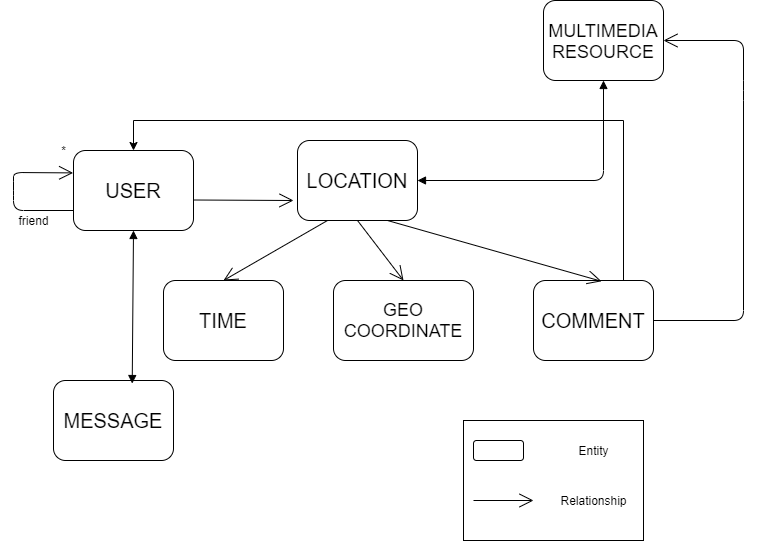

The diagram above was exported from draw.io. Its source (the exported page's mxGraphModel, read from the mxfile embedded in the PNG):
<mxGraphModel dx="1218" dy="503" grid="1" gridSize="10" guides="1" tooltips="1" connect="1" arrows="1" fold="1" page="1" pageScale="1" pageWidth="827" pageHeight="1169" math="0" shadow="0">
  <root>
    <mxCell id="0" />
    <mxCell id="1" parent="0" />
    <mxCell id="aXaJYpZxv7LNyyXbB3dW-2" value="&lt;font style=&quot;font-size: 20px&quot;&gt;USER&lt;/font&gt;" style="shape=ext;rounded=1;html=1;whiteSpace=wrap;" vertex="1" parent="1">
      <mxGeometry x="130" y="170" width="120" height="80" as="geometry" />
    </mxCell>
    <mxCell id="aXaJYpZxv7LNyyXbB3dW-5" value="" style="endArrow=open;endFill=1;endSize=12;html=1;exitX=0;exitY=0.75;exitDx=0;exitDy=0;entryX=0.98;entryY=0.62;entryDx=0;entryDy=0;entryPerimeter=0;" edge="1" parent="1" source="aXaJYpZxv7LNyyXbB3dW-2">
      <mxGeometry width="160" relative="1" as="geometry">
        <mxPoint x="120" y="360" as="sourcePoint" />
        <mxPoint x="129.5999999999999" y="192.39999999999998" as="targetPoint" />
        <Array as="points">
          <mxPoint x="70" y="230" />
          <mxPoint x="70" y="210" />
          <mxPoint x="70" y="192" />
        </Array>
      </mxGeometry>
    </mxCell>
    <mxCell id="aXaJYpZxv7LNyyXbB3dW-11" value="*" style="text;html=1;align=center;verticalAlign=middle;resizable=0;points=[];autosize=1;" vertex="1" parent="1">
      <mxGeometry x="110" y="160" width="20" height="20" as="geometry" />
    </mxCell>
    <mxCell id="aXaJYpZxv7LNyyXbB3dW-13" value="&lt;font style=&quot;font-size: 20px&quot;&gt;LOCATION&lt;/font&gt;" style="shape=ext;rounded=1;html=1;whiteSpace=wrap;" vertex="1" parent="1">
      <mxGeometry x="354" y="160" width="120" height="80" as="geometry" />
    </mxCell>
    <mxCell id="aXaJYpZxv7LNyyXbB3dW-14" value="" style="endArrow=open;endFill=1;endSize=12;html=1;" edge="1" parent="1">
      <mxGeometry width="160" relative="1" as="geometry">
        <mxPoint x="250" y="219.5" as="sourcePoint" />
        <mxPoint x="350" y="220" as="targetPoint" />
      </mxGeometry>
    </mxCell>
    <mxCell id="aXaJYpZxv7LNyyXbB3dW-15" value="&lt;font style=&quot;font-size: 20px&quot;&gt;TIME&lt;/font&gt;" style="shape=ext;rounded=1;html=1;whiteSpace=wrap;" vertex="1" parent="1">
      <mxGeometry x="220" y="300" width="120" height="80" as="geometry" />
    </mxCell>
    <mxCell id="aXaJYpZxv7LNyyXbB3dW-16" value="&lt;font style=&quot;font-size: 18px&quot;&gt;GEO COORDINATE&lt;/font&gt;" style="shape=ext;rounded=1;html=1;whiteSpace=wrap;" vertex="1" parent="1">
      <mxGeometry x="390" y="300" width="140" height="80" as="geometry" />
    </mxCell>
    <mxCell id="aXaJYpZxv7LNyyXbB3dW-33" style="edgeStyle=orthogonalEdgeStyle;rounded=0;orthogonalLoop=1;jettySize=auto;html=1;exitX=0.75;exitY=0;exitDx=0;exitDy=0;entryX=0.5;entryY=0;entryDx=0;entryDy=0;" edge="1" parent="1" source="aXaJYpZxv7LNyyXbB3dW-17" target="aXaJYpZxv7LNyyXbB3dW-2">
      <mxGeometry relative="1" as="geometry">
        <Array as="points">
          <mxPoint x="680" y="140" />
          <mxPoint x="190" y="140" />
        </Array>
      </mxGeometry>
    </mxCell>
    <mxCell id="aXaJYpZxv7LNyyXbB3dW-17" value="&lt;span style=&quot;font-size: 20px&quot;&gt;COMMENT&lt;br&gt;&lt;/span&gt;" style="shape=ext;rounded=1;html=1;whiteSpace=wrap;" vertex="1" parent="1">
      <mxGeometry x="590" y="300" width="120" height="80" as="geometry" />
    </mxCell>
    <mxCell id="aXaJYpZxv7LNyyXbB3dW-18" value="" style="endArrow=open;endFill=1;endSize=12;html=1;exitX=0.25;exitY=1;exitDx=0;exitDy=0;entryX=0.5;entryY=0;entryDx=0;entryDy=0;" edge="1" parent="1" source="aXaJYpZxv7LNyyXbB3dW-13" target="aXaJYpZxv7LNyyXbB3dW-15">
      <mxGeometry width="160" relative="1" as="geometry">
        <mxPoint x="330" y="280" as="sourcePoint" />
        <mxPoint x="490" y="280" as="targetPoint" />
      </mxGeometry>
    </mxCell>
    <mxCell id="aXaJYpZxv7LNyyXbB3dW-19" value="" style="endArrow=open;endFill=1;endSize=12;html=1;exitX=0.5;exitY=1;exitDx=0;exitDy=0;entryX=0.5;entryY=0;entryDx=0;entryDy=0;" edge="1" parent="1" source="aXaJYpZxv7LNyyXbB3dW-13" target="aXaJYpZxv7LNyyXbB3dW-16">
      <mxGeometry width="160" relative="1" as="geometry">
        <mxPoint x="390" y="260" as="sourcePoint" />
        <mxPoint x="290" y="310" as="targetPoint" />
      </mxGeometry>
    </mxCell>
    <mxCell id="aXaJYpZxv7LNyyXbB3dW-22" value="" style="endArrow=open;endFill=1;endSize=12;html=1;exitX=0.75;exitY=1;exitDx=0;exitDy=0;entryX=0.567;entryY=0.01;entryDx=0;entryDy=0;entryPerimeter=0;" edge="1" parent="1" source="aXaJYpZxv7LNyyXbB3dW-13" target="aXaJYpZxv7LNyyXbB3dW-17">
      <mxGeometry width="160" relative="1" as="geometry">
        <mxPoint x="450" y="250" as="sourcePoint" />
        <mxPoint x="500" y="300" as="targetPoint" />
      </mxGeometry>
    </mxCell>
    <mxCell id="aXaJYpZxv7LNyyXbB3dW-23" value="&lt;font style=&quot;font-size: 18px&quot;&gt;MULTIMEDIA&lt;/font&gt;&lt;span style=&quot;font-size: 20px&quot;&gt; &lt;/span&gt;&lt;font style=&quot;font-size: 18px&quot;&gt;RESOURCE&lt;/font&gt;" style="shape=ext;rounded=1;html=1;whiteSpace=wrap;" vertex="1" parent="1">
      <mxGeometry x="600" y="20" width="120" height="80" as="geometry" />
    </mxCell>
    <mxCell id="aXaJYpZxv7LNyyXbB3dW-26" value="" style="endArrow=block;startArrow=block;endFill=1;startFill=1;html=1;entryX=0.5;entryY=1;entryDx=0;entryDy=0;entryPerimeter=0;exitX=1;exitY=0.5;exitDx=0;exitDy=0;" edge="1" parent="1" source="aXaJYpZxv7LNyyXbB3dW-13" target="aXaJYpZxv7LNyyXbB3dW-23">
      <mxGeometry width="160" relative="1" as="geometry">
        <mxPoint x="490" y="200" as="sourcePoint" />
        <mxPoint x="710" y="200" as="targetPoint" />
        <Array as="points">
          <mxPoint x="660" y="200" />
        </Array>
      </mxGeometry>
    </mxCell>
    <mxCell id="aXaJYpZxv7LNyyXbB3dW-27" value="friend" style="text;html=1;align=center;verticalAlign=middle;resizable=0;points=[];autosize=1;" vertex="1" parent="1">
      <mxGeometry x="65" y="230" width="50" height="20" as="geometry" />
    </mxCell>
    <mxCell id="aXaJYpZxv7LNyyXbB3dW-28" value="&lt;font style=&quot;font-size: 20px&quot;&gt;MESSAGE&lt;/font&gt;" style="shape=ext;rounded=1;html=1;whiteSpace=wrap;" vertex="1" parent="1">
      <mxGeometry x="110" y="400" width="120" height="80" as="geometry" />
    </mxCell>
    <mxCell id="aXaJYpZxv7LNyyXbB3dW-30" value="" style="endArrow=block;startArrow=block;endFill=1;startFill=1;html=1;exitX=0.5;exitY=1;exitDx=0;exitDy=0;entryX=0.656;entryY=0.038;entryDx=0;entryDy=0;entryPerimeter=0;" edge="1" parent="1" source="aXaJYpZxv7LNyyXbB3dW-2" target="aXaJYpZxv7LNyyXbB3dW-28">
      <mxGeometry width="160" relative="1" as="geometry">
        <mxPoint x="210" y="260" as="sourcePoint" />
        <mxPoint x="370" y="260" as="targetPoint" />
      </mxGeometry>
    </mxCell>
    <mxCell id="aXaJYpZxv7LNyyXbB3dW-31" value="" style="endArrow=open;endFill=1;endSize=12;html=1;exitX=1;exitY=0.5;exitDx=0;exitDy=0;entryX=1;entryY=0.5;entryDx=0;entryDy=0;" edge="1" parent="1" source="aXaJYpZxv7LNyyXbB3dW-17" target="aXaJYpZxv7LNyyXbB3dW-23">
      <mxGeometry width="160" relative="1" as="geometry">
        <mxPoint x="620" y="260" as="sourcePoint" />
        <mxPoint x="780" y="260" as="targetPoint" />
        <Array as="points">
          <mxPoint x="800" y="340" />
          <mxPoint x="800" y="110" />
          <mxPoint x="800" y="60" />
        </Array>
      </mxGeometry>
    </mxCell>
    <mxCell id="aXaJYpZxv7LNyyXbB3dW-34" value="" style="verticalLabelPosition=bottom;verticalAlign=top;html=1;shape=mxgraph.basic.rect;fillColor2=none;strokeWidth=1;size=20;indent=5;" vertex="1" parent="1">
      <mxGeometry x="520" y="440" width="180" height="120" as="geometry" />
    </mxCell>
    <mxCell id="aXaJYpZxv7LNyyXbB3dW-35" value="" style="shape=ext;rounded=1;html=1;whiteSpace=wrap;" vertex="1" parent="1">
      <mxGeometry x="530" y="460" width="50" height="20" as="geometry" />
    </mxCell>
    <mxCell id="aXaJYpZxv7LNyyXbB3dW-36" value="" style="endArrow=open;endFill=1;endSize=12;html=1;" edge="1" parent="1">
      <mxGeometry width="160" relative="1" as="geometry">
        <mxPoint x="530" y="520" as="sourcePoint" />
        <mxPoint x="590" y="520" as="targetPoint" />
      </mxGeometry>
    </mxCell>
    <mxCell id="aXaJYpZxv7LNyyXbB3dW-37" value="Entity" style="text;html=1;align=center;verticalAlign=middle;resizable=0;points=[];autosize=1;" vertex="1" parent="1">
      <mxGeometry x="625" y="460" width="50" height="20" as="geometry" />
    </mxCell>
    <mxCell id="aXaJYpZxv7LNyyXbB3dW-39" value="Relationship" style="text;html=1;align=center;verticalAlign=middle;resizable=0;points=[];autosize=1;" vertex="1" parent="1">
      <mxGeometry x="610" y="510" width="80" height="20" as="geometry" />
    </mxCell>
  </root>
</mxGraphModel>